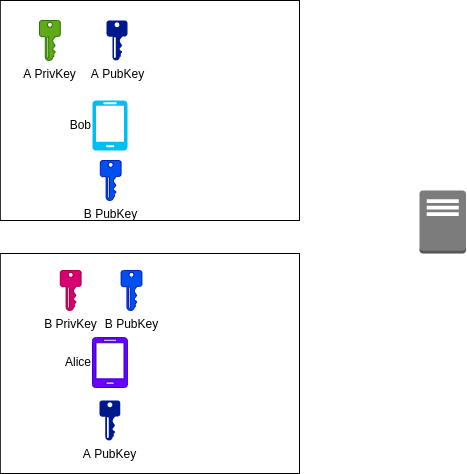

The diagram above was exported from draw.io. Its source (the exported page's mxGraphModel, read from the mxfile embedded in the PNG):
<mxGraphModel dx="682" dy="503" grid="1" gridSize="10" guides="1" tooltips="1" connect="1" arrows="1" fold="1" page="1" pageScale="1" pageWidth="850" pageHeight="1100" math="0" shadow="0">
  <root>
    <mxCell id="0" />
    <mxCell id="1" parent="0" />
    <mxCell id="2" value="" style="rounded=0;whiteSpace=wrap;html=1;fontColor=default;fillColor=none;" parent="1" vertex="1">
      <mxGeometry x="30.799999999999997" y="273" width="299.2" height="220" as="geometry" />
    </mxCell>
    <mxCell id="3" value="" style="rounded=0;whiteSpace=wrap;html=1;fontColor=default;fillColor=none;" parent="1" vertex="1">
      <mxGeometry x="30.8" y="20" width="299.2" height="220" as="geometry" />
    </mxCell>
    <mxCell id="4" value="" style="outlineConnect=0;dashed=0;verticalLabelPosition=bottom;verticalAlign=top;align=center;html=1;shape=mxgraph.aws3.traditional_server;fillColor=#7D7C7C;gradientColor=none;fontColor=default;" parent="1" vertex="1">
      <mxGeometry x="450" y="210" width="46.5" height="63" as="geometry" />
    </mxCell>
    <mxCell id="5" value="Bob" style="verticalLabelPosition=middle;html=1;verticalAlign=middle;align=right;strokeColor=none;fillColor=#00BEF2;shape=mxgraph.azure.mobile;pointerEvents=1;labelPosition=left;fontColor=default;" parent="1" vertex="1">
      <mxGeometry x="122.9" y="120" width="35" height="50" as="geometry" />
    </mxCell>
    <mxCell id="6" value="Alice" style="verticalLabelPosition=middle;html=1;verticalAlign=middle;align=right;strokeColor=#3700CC;fillColor=#6a00ff;shape=mxgraph.azure.mobile;pointerEvents=1;fontColor=default;labelPosition=left;" parent="1" vertex="1">
      <mxGeometry x="122.90000000000002" y="357" width="35" height="50" as="geometry" />
    </mxCell>
    <mxCell id="7" value="A PubKey" style="sketch=0;aspect=fixed;pointerEvents=1;shadow=0;dashed=0;html=1;strokeColor=none;labelPosition=center;verticalLabelPosition=bottom;verticalAlign=top;align=center;fillColor=#00188D;shape=mxgraph.mscae.enterprise.key_permissions;fontColor=default;" parent="1" vertex="1">
      <mxGeometry x="137.1" y="40" width="20.8" height="40" as="geometry" />
    </mxCell>
    <mxCell id="11" value="A PubKey" style="sketch=0;aspect=fixed;pointerEvents=1;shadow=0;dashed=0;html=1;strokeColor=none;labelPosition=center;verticalLabelPosition=bottom;verticalAlign=top;align=center;fillColor=#00188D;shape=mxgraph.mscae.enterprise.key_permissions;fontColor=default;" parent="1" vertex="1">
      <mxGeometry x="130" y="420" width="20.8" height="40" as="geometry" />
    </mxCell>
    <mxCell id="12" value="B PubKey" style="sketch=0;aspect=fixed;pointerEvents=1;shadow=0;dashed=0;html=1;strokeColor=#001DBC;labelPosition=center;verticalLabelPosition=bottom;verticalAlign=top;align=center;fillColor=#0050ef;shape=mxgraph.mscae.enterprise.key_permissions;fontColor=default;" parent="1" vertex="1">
      <mxGeometry x="151.6" y="290" width="20.8" height="40" as="geometry" />
    </mxCell>
    <mxCell id="13" value="A PrivKey" style="sketch=0;aspect=fixed;pointerEvents=1;shadow=0;dashed=0;html=1;strokeColor=#2D7600;labelPosition=center;verticalLabelPosition=bottom;verticalAlign=top;align=center;fillColor=#60a917;shape=mxgraph.mscae.enterprise.key_permissions;fontColor=default;" parent="1" vertex="1">
      <mxGeometry x="70" y="40" width="20.8" height="40" as="geometry" />
    </mxCell>
    <mxCell id="14" value="B PrivKey" style="sketch=0;aspect=fixed;pointerEvents=1;shadow=0;dashed=0;html=1;strokeColor=#A50040;labelPosition=center;verticalLabelPosition=bottom;verticalAlign=top;align=center;fillColor=#d80073;shape=mxgraph.mscae.enterprise.key_permissions;fontColor=default;" parent="1" vertex="1">
      <mxGeometry x="90.8" y="290" width="20.8" height="40" as="geometry" />
    </mxCell>
    <mxCell id="15" value="B PubKey" style="sketch=0;aspect=fixed;pointerEvents=1;shadow=0;dashed=0;html=1;strokeColor=#001DBC;labelPosition=center;verticalLabelPosition=bottom;verticalAlign=top;align=center;fillColor=#0050ef;shape=mxgraph.mscae.enterprise.key_permissions;fontColor=default;" parent="1" vertex="1">
      <mxGeometry x="130.79999999999998" y="180" width="20.8" height="40" as="geometry" />
    </mxCell>
  </root>
</mxGraphModel>